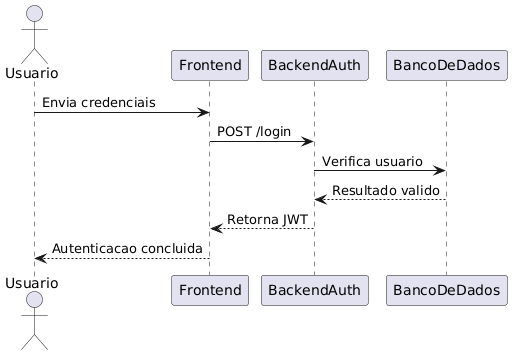

The diagram above was rendered by PlantUML. Its source (embedded in the PNG):
@startuml
actor Usuario
Usuario -> Frontend : Envia credenciais
Frontend -> BackendAuth : POST /login
BackendAuth -> BancoDeDados : Verifica usuario
BancoDeDados --> BackendAuth : Resultado valido
BackendAuth --> Frontend : Retorna JWT
Frontend --> Usuario : Autenticacao concluida
@enduml